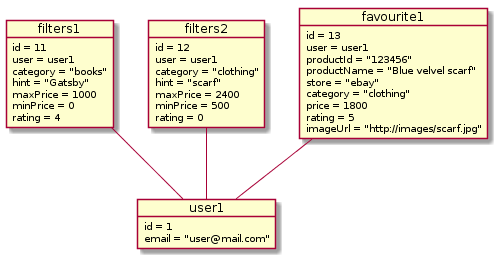

The diagram above was rendered by PlantUML. Its source (embedded in the PNG):
@startuml
object user1 {
    id = 1
    email = "user@mail.com"
}

object filters1 {
    id = 11
    user = user1
    category = "books"
    hint = "Gatsby"
    maxPrice = 1000
    minPrice = 0
    rating = 4
}

object filters2 {
    id = 12
    user = user1
    category = "clothing"
    hint = "scarf"
    maxPrice = 2400
    minPrice = 500
    rating = 0
}

object favourite1 {
    id = 13
    user = user1
    productId = "123456"
    productName = "Blue velvel scarf"
    store = "ebay"
    category = "clothing"
    price = 1800
    rating = 5
    imageUrl = "http://images/scarf.jpg"
}

filters1 -- user1
filters2 -- user1
favourite1 -- user1
@enduml